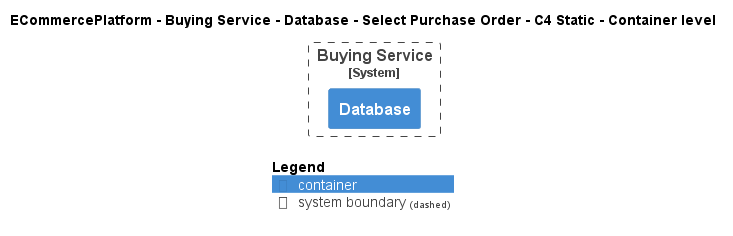

The diagram above was rendered by PlantUML. Its source (embedded in the PNG):
@startuml
!pragma layout smetana
!include ..\..\..\..\..\..\..\.c4s\C4_Container.puml

AddElementTag("c4interflow:lifecycle:new", $bgColor=green, $fontColor=#ffffff, $borderColor=green, $shadowing="False")
AddElementTag("c4interflow:lifecycle:changed", $bgColor=orange, $fontColor=#ffffff, $borderColor=orange, $shadowing="False")
AddElementTag("c4interflow:lifecycle:removed", $bgColor=red, $fontColor=#ffffff, $borderColor=red, $shadowing="False")

AddRelTag("c4interflow:lifecycle:new", $textColor=green, $lineColor=green)
AddRelTag("c4interflow:lifecycle:changed", $textColor=orange, $lineColor=orange)
AddRelTag("c4interflow:lifecycle:removed", $textColor=red, $lineColor=red)

SHOW_PERSON_PORTRAIT()
LAYOUT_TOP_DOWN()

skinparam linetype polyline

title ECommercePlatform - Buying Service - Database - Select Purchase Order - C4 Static - Container level


System_Boundary(ECommercePlatform.SoftwareSystems.BuyingService, "Buying Service") {
    Container(ECommercePlatform.SoftwareSystems.BuyingService.Containers.Database, "Database", "", "")
}



SHOW_LEGEND()
@enduml